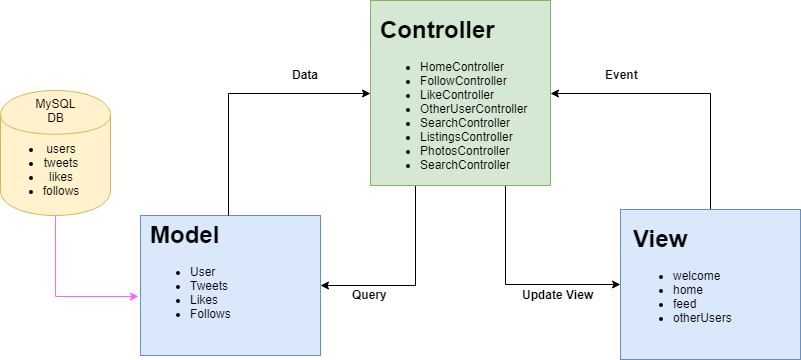

The diagram above was exported from draw.io. Its source (the exported page's mxGraphModel, read from the mxfile embedded in the PNG):
<mxGraphModel dx="1010" dy="533" grid="1" gridSize="10" guides="1" tooltips="1" connect="1" arrows="1" fold="1" page="1" pageScale="1" pageWidth="850" pageHeight="1100" math="0" shadow="0">
  <root>
    <mxCell id="0" />
    <mxCell id="1" parent="0" />
    <mxCell id="2" style="edgeStyle=orthogonalEdgeStyle;rounded=0;orthogonalLoop=1;jettySize=auto;html=1;exitX=0.25;exitY=1;exitDx=0;exitDy=0;entryX=1;entryY=0.5;entryDx=0;entryDy=0;" edge="1" source="4" target="6" parent="1">
      <mxGeometry relative="1" as="geometry" />
    </mxCell>
    <mxCell id="3" style="edgeStyle=orthogonalEdgeStyle;rounded=0;orthogonalLoop=1;jettySize=auto;html=1;exitX=0.75;exitY=1;exitDx=0;exitDy=0;entryX=0;entryY=0.5;entryDx=0;entryDy=0;" edge="1" source="4" target="10" parent="1">
      <mxGeometry relative="1" as="geometry" />
    </mxCell>
    <mxCell id="4" value="" style="rounded=0;whiteSpace=wrap;html=1;fillColor=#d5e8d4;strokeColor=#82b366;" vertex="1" parent="1">
      <mxGeometry x="380" y="75" width="180" height="185" as="geometry" />
    </mxCell>
    <mxCell id="5" value="&lt;h1&gt;Controller&lt;/h1&gt;&lt;p&gt;&lt;/p&gt;&lt;ul&gt;&lt;li&gt;HomeController&lt;/li&gt;&lt;li&gt;FollowController&lt;/li&gt;&lt;li&gt;LikeController&lt;/li&gt;&lt;li&gt;OtherUserController&lt;/li&gt;&lt;li&gt;SearchController&lt;/li&gt;&lt;li&gt;ListingsController&lt;/li&gt;&lt;li&gt;PhotosController&lt;/li&gt;&lt;li&gt;SearchController&lt;/li&gt;&lt;/ul&gt;&lt;p&gt;&lt;/p&gt;" style="text;html=1;spacing=5;spacingTop=-20;whiteSpace=wrap;overflow=hidden;rounded=0;" vertex="1" parent="1">
      <mxGeometry x="385" y="85" width="165" height="175" as="geometry" />
    </mxCell>
    <mxCell id="6" value="" style="rounded=0;whiteSpace=wrap;html=1;fillColor=#dae8fc;strokeColor=#6c8ebf;" vertex="1" parent="1">
      <mxGeometry x="150" y="290" width="180" height="140" as="geometry" />
    </mxCell>
    <mxCell id="7" style="edgeStyle=orthogonalEdgeStyle;rounded=0;orthogonalLoop=1;jettySize=auto;html=1;exitX=0.5;exitY=0;exitDx=0;exitDy=0;entryX=0;entryY=0.5;entryDx=0;entryDy=0;" edge="1" source="8" target="4" parent="1">
      <mxGeometry relative="1" as="geometry" />
    </mxCell>
    <mxCell id="8" value="&lt;h1&gt;Model&lt;/h1&gt;&lt;p&gt;&lt;/p&gt;&lt;ul&gt;&lt;li&gt;User&lt;/li&gt;&lt;li&gt;Tweets&lt;/li&gt;&lt;li&gt;Likes&lt;/li&gt;&lt;li&gt;Follows&lt;/li&gt;&lt;/ul&gt;&lt;p&gt;&lt;/p&gt;" style="text;html=1;spacing=5;spacingTop=-20;whiteSpace=wrap;overflow=hidden;rounded=0;" vertex="1" parent="1">
      <mxGeometry x="155" y="290" width="165" height="120" as="geometry" />
    </mxCell>
    <mxCell id="9" style="edgeStyle=orthogonalEdgeStyle;rounded=0;orthogonalLoop=1;jettySize=auto;html=1;exitX=0.5;exitY=0;exitDx=0;exitDy=0;entryX=1;entryY=0.5;entryDx=0;entryDy=0;" edge="1" source="10" target="4" parent="1">
      <mxGeometry relative="1" as="geometry" />
    </mxCell>
    <mxCell id="10" value="" style="rounded=0;whiteSpace=wrap;html=1;fillColor=#dae8fc;strokeColor=#6c8ebf;" vertex="1" parent="1">
      <mxGeometry x="630" y="284" width="180" height="150" as="geometry" />
    </mxCell>
    <mxCell id="11" value="&lt;h1&gt;View&lt;/h1&gt;&lt;p&gt;&lt;/p&gt;&lt;ul&gt;&lt;li&gt;welcome&lt;/li&gt;&lt;li&gt;home&lt;/li&gt;&lt;li&gt;feed&lt;/li&gt;&lt;li&gt;otherUsers&lt;/li&gt;&lt;/ul&gt;&lt;p&gt;&lt;/p&gt;" style="text;html=1;spacing=5;spacingTop=-20;whiteSpace=wrap;overflow=hidden;rounded=0;" vertex="1" parent="1">
      <mxGeometry x="637.5" y="294" width="165" height="120" as="geometry" />
    </mxCell>
    <mxCell id="12" style="edgeStyle=orthogonalEdgeStyle;rounded=0;orthogonalLoop=1;jettySize=auto;html=1;exitX=0.5;exitY=1;exitDx=0;exitDy=0;entryX=-0.013;entryY=0.576;entryDx=0;entryDy=0;entryPerimeter=0;strokeColor=#FF66FF;" edge="1" source="13" target="6" parent="1">
      <mxGeometry relative="1" as="geometry" />
    </mxCell>
    <mxCell id="13" value="" style="shape=cylinder;whiteSpace=wrap;html=1;boundedLbl=1;backgroundOutline=1;fillColor=#fff2cc;strokeColor=#d6b656;" vertex="1" parent="1">
      <mxGeometry x="10" y="165" width="110" height="125" as="geometry" />
    </mxCell>
    <mxCell id="14" value="&lt;ul&gt;&lt;li&gt;users&lt;/li&gt;&lt;li&gt;tweets&lt;/li&gt;&lt;li&gt;likes&lt;/li&gt;&lt;li style=&quot;text-align: left&quot;&gt;follows&lt;/li&gt;&lt;/ul&gt;" style="text;html=1;strokeColor=none;fillColor=none;align=center;verticalAlign=middle;whiteSpace=wrap;rounded=0;" vertex="1" parent="1">
      <mxGeometry x="10" y="218" width="80" height="53" as="geometry" />
    </mxCell>
    <mxCell id="15" value="MySQL DB" style="text;html=1;strokeColor=none;fillColor=none;align=center;verticalAlign=middle;whiteSpace=wrap;rounded=0;" vertex="1" parent="1">
      <mxGeometry x="45" y="175" width="40" height="20" as="geometry" />
    </mxCell>
    <mxCell id="16" value="&lt;b&gt;Data&lt;/b&gt;" style="text;html=1;resizable=0;points=[];autosize=1;align=left;verticalAlign=top;spacingTop=-4;" vertex="1" parent="1">
      <mxGeometry x="300" y="140" width="40" height="20" as="geometry" />
    </mxCell>
    <mxCell id="17" value="&lt;b&gt;Event&lt;/b&gt;" style="text;html=1;resizable=0;points=[];autosize=1;align=left;verticalAlign=top;spacingTop=-4;" vertex="1" parent="1">
      <mxGeometry x="612.5" y="140" width="50" height="20" as="geometry" />
    </mxCell>
    <mxCell id="18" value="&lt;b&gt;Query&lt;/b&gt;" style="text;html=1;resizable=0;points=[];autosize=1;align=left;verticalAlign=top;spacingTop=-4;" vertex="1" parent="1">
      <mxGeometry x="360" y="360" width="50" height="20" as="geometry" />
    </mxCell>
    <mxCell id="19" value="&lt;b&gt;Update View&lt;/b&gt;" style="text;html=1;resizable=0;points=[];autosize=1;align=left;verticalAlign=top;spacingTop=-4;" vertex="1" parent="1">
      <mxGeometry x="530" y="360" width="90" height="20" as="geometry" />
    </mxCell>
  </root>
</mxGraphModel>